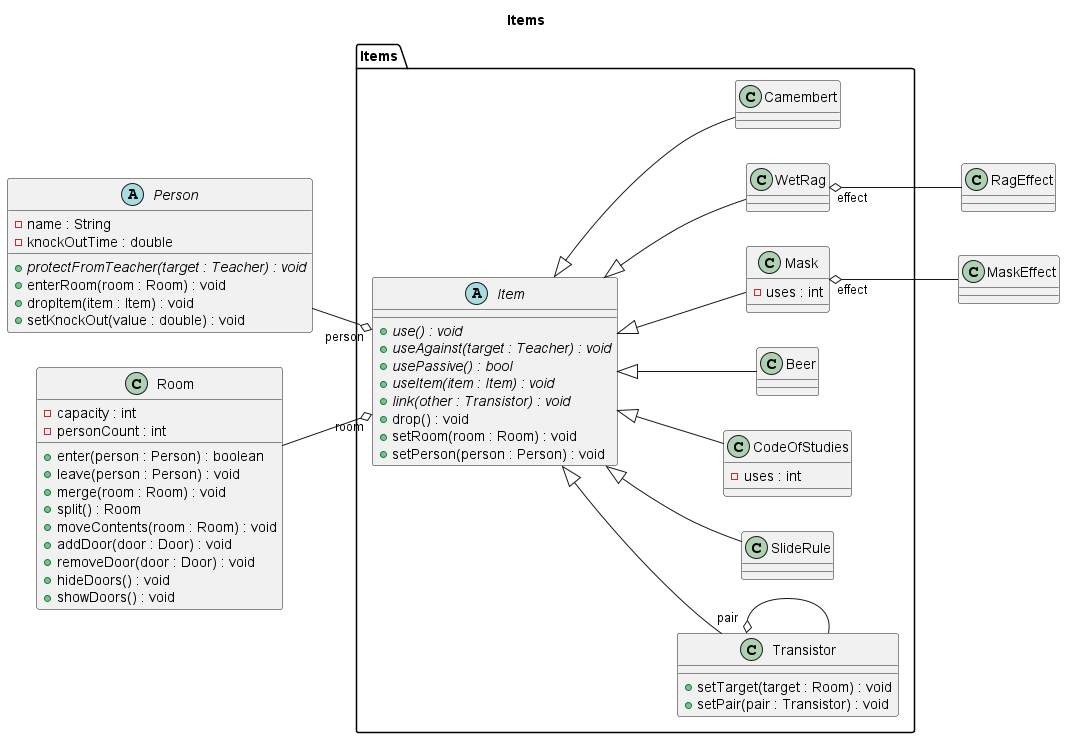

The diagram above was rendered by PlantUML. Its source (embedded in the PNG):
@startuml items

title Items
left to right direction

package Items {
	abstract Item {
		+ {abstract} use() : void
		+ {abstract} useAgainst(target : Teacher) : void
		+ {abstract} usePassive() : bool
		+ {abstract} useItem(item : Item) : void
		+ {abstract} link(other : Transistor) : void
		+ drop() : void
		+ setRoom(room : Room) : void
		+ setPerson(person : Person) : void	
	}
	
	class SlideRule
	
	class Transistor {
		+ setTarget(target : Room) : void
		+ setPair(pair : Transistor) : void
	}
	
	class CodeOfStudies {
		- uses : int
	}
	
	class Beer 
	
	class WetRag 
	
	class Mask {
		- uses : int
	}

	class Camembert

	together {
		Item <|-- SlideRule
		Item <|-- Transistor
		Item <|-- CodeOfStudies
		Item <|-- Beer
		Item <|-- WetRag
		Item <|-- Mask
		Item <|-- Camembert
	}

	Transistor "pair" o- Transistor
}

abstract Person {
	- name : String
	- knockOutTime : double
	+ {abstract} protectFromTeacher(target : Teacher) : void
	+ enterRoom(room : Room) : void
	+ dropItem(item : Item) : void
	+ setKnockOut(value : double) : void
}

class Room {
	- capacity : int
	- personCount : int
	+ enter(person : Person) : boolean
	+ leave(person : Person) : void
	+ merge(room : Room) : void
	+ split() : Room
	+ moveContents(room : Room) : void
	+ addDoor(door : Door) : void
	+ removeDoor(door : Door) : void 
	+ hideDoors() : void
	+ showDoors() : void
}

Item "room" o-up- Room
Item "person" o-up- Person

WetRag "effect" o-- RagEffect
Mask "effect" o-- MaskEffect

@enduml